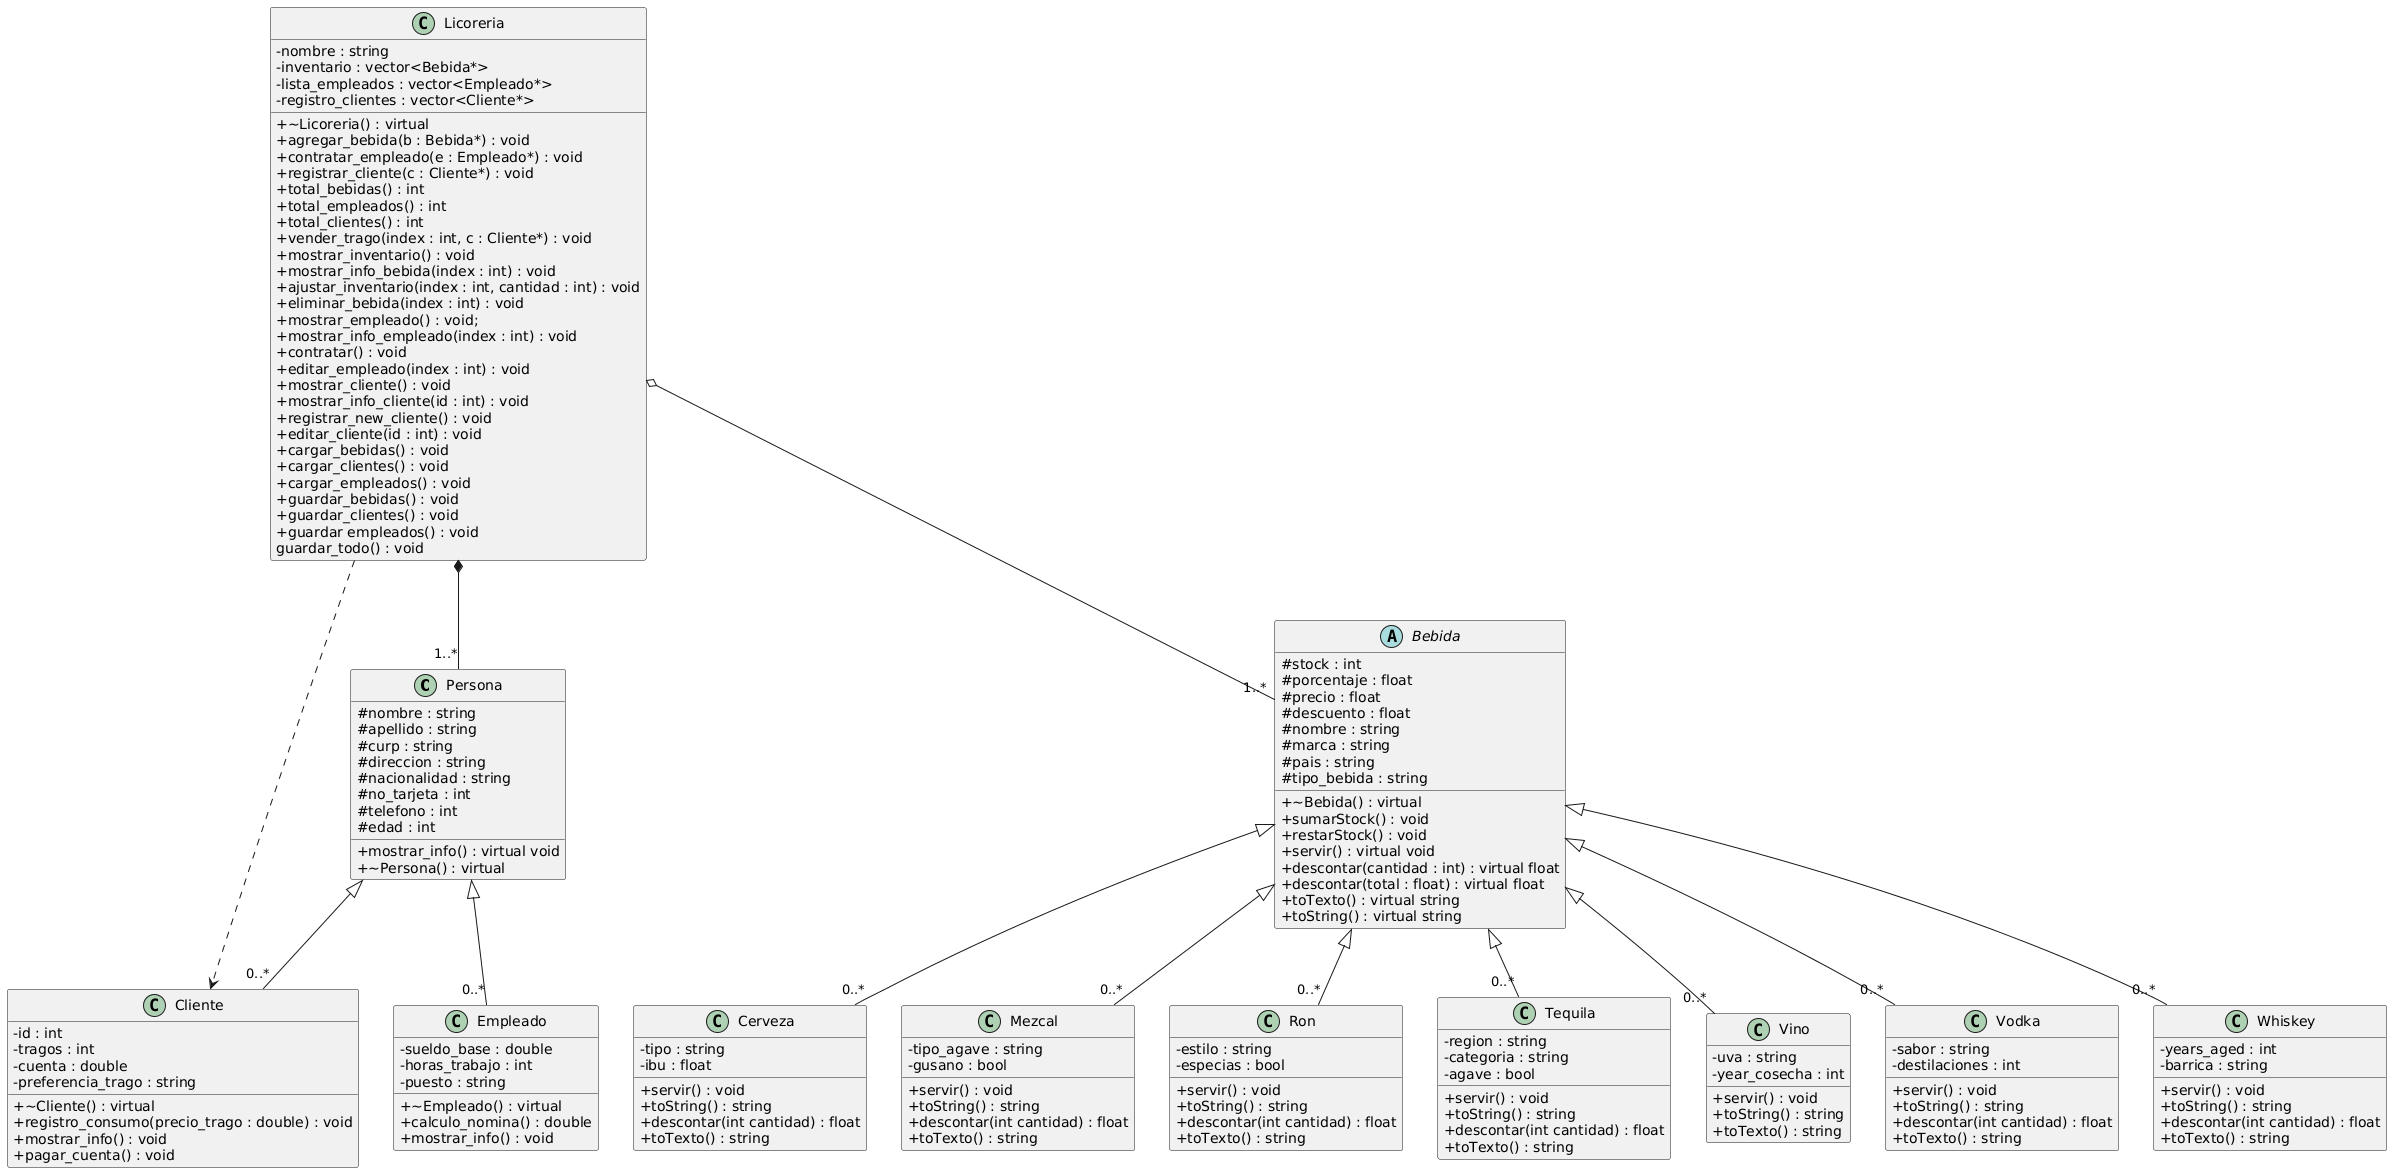

The diagram above was rendered by PlantUML. Its source (embedded in the PNG):
@startuml
skinparam classAttributeIconSize 0

' 1. Jerarquía de Personas
class Persona {
  # nombre : string
  # apellido : string
  # curp : string
  # direccion : string
  # nacionalidad : string
  # no_tarjeta : int
  # telefono : int
  # edad : int
  + mostrar_info() : virtual void
  + ~Persona() : virtual
}

class Cliente {
  - id : int
  - tragos : int
  - cuenta : double
  - preferencia_trago : string
  
  + ~Cliente() : virtual
  + registro_consumo(precio_trago : double) : void
  + mostrar_info() : void
  + pagar_cuenta() : void
}

class Empleado {
  - sueldo_base : double
  - horas_trabajo : int
  - puesto : string
  
  + ~Empleado() : virtual
  + calculo_nomina() : double
  + mostrar_info() : void 
}

Persona <|-- "0..*"  Cliente
Persona <|-- "0..*" Empleado

' 2. Jerarquía de Bebidas
abstract class Bebida {
  # stock : int
  # porcentaje : float
  # precio : float
  # descuento : float
  # nombre : string
  # marca : string
  # pais : string
  # tipo_bebida : string
  
  + ~Bebida() : virtual
  + sumarStock() : void
  + restarStock() : void
  + servir() : virtual void 
  + descontar(cantidad : int) : virtual float
  + descontar(total : float) : virtual float
  + toTexto() : virtual string 
  + toString() : virtual string
}

class Cerveza {
- tipo : string
- ibu : float
+ servir() : void
+ toString() : string
+ descontar(int cantidad) : float
+ toTexto() : string
}
class Mezcal {
- tipo_agave : string
- gusano : bool
+ servir() : void
+ toString() : string
+ descontar(int cantidad) : float
+ toTexto() : string
}
class Ron {
- estilo : string
- especias : bool
+ servir() : void
+ toString() : string
+ descontar(int cantidad) : float
+ toTexto() : string
}
class Tequila {
- region : string
- categoria : string
- agave : bool
+ servir() : void
+ toString() : string
+ descontar(int cantidad) : float
+ toTexto() : string
}
class Vino {
- uva : string
- year_cosecha : int
+ servir() : void
+ toString() : string
+ toTexto() : string
}
class Vodka {
- sabor : string
- destilaciones : int
+ servir() : void
+ toString() : string
+ descontar(int cantidad) : float
+ toTexto() : string
}
class Whiskey {
- years_aged : int
- barrica : string
+ servir() : void
+ toString() : string
+ descontar(int cantidad) : float
+ toTexto() : string
}

Bebida <|-- "0..*" Cerveza
Bebida <|-- "0..*" Mezcal
Bebida <|-- "0..*" Ron
Bebida <|-- "0..*" Tequila
Bebida <|-- "0..*" Vino
Bebida <|-- "0..*" Vodka
Bebida <|-- "0..*" Whiskey

' 3. Sistema Central y Relaciones de Agrupación/Asociación
class Licoreria {
  - nombre : string
  - inventario : vector<Bebida*>
  - lista_empleados : vector<Empleado*>
  - registro_clientes : vector<Cliente*>
  
  + ~Licoreria() : virtual
  + agregar_bebida(b : Bebida*) : void
  + contratar_empleado(e : Empleado*) : void
  + registrar_cliente(c : Cliente*) : void
  + total_bebidas() : int
  + total_empleados() : int
  + total_clientes() : int
  + vender_trago(index : int, c : Cliente*) : void
  + mostrar_inventario() : void
  + mostrar_info_bebida(index : int) : void
  + ajustar_inventario(index : int, cantidad : int) : void
  + eliminar_bebida(index : int) : void
  + mostrar_empleado() : void;
  + mostrar_info_empleado(index : int) : void
  + contratar() : void
  + editar_empleado(index : int) : void
  + mostrar_cliente() : void
  + mostrar_info_cliente(id : int) : void
  + registrar_new_cliente() : void
  + editar_cliente(id : int) : void
  + cargar_bebidas() : void
  + cargar_clientes() : void
  + cargar_empleados() : void
  + guardar_bebidas() : void
  + guardar_clientes() : void
  + guardar empleados() : void
  guardar_todo() : void
}

' Relaciones de Composición (Agrupación fuerte)
Licoreria o-- "1..*" Bebida
Licoreria *-- "1..*" Persona

' Relación de Asociación (Uso/Dependencia)
Licoreria ..> Cliente
@enduml